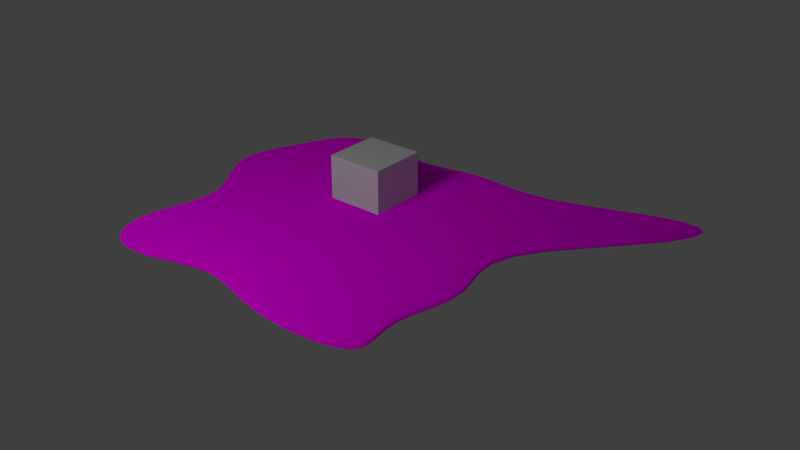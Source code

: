 # Source: oelfleck.blend  (saved by Blender 2.72.0; exported with 4.5.12 LTS)
import bpy
from mathutils import Matrix  # noqa: F401  (used for matrix-valued properties, if any)

bpy.ops.wm.read_factory_settings(use_empty=True)
scene = bpy.context.scene
scene.name = 'Scene'

# ---- collections
col_collection_1 = bpy.data.collections.new('Collection 1'); scene.collection.children.link(col_collection_1)

# ---- images (referenced by path relative to the original .blend; pixels are not part of the script)
import os
ASSET_DIR = os.environ.get("B2B_ASSET_DIR", "")  # directory of the original .blend (textures are referenced by path, not embedded)
HERE = os.path.dirname(os.path.abspath(__file__))  # packed textures are extracted next to this script under _unpacked/

def load_image(name, relpath, width, height, colorspace="sRGB"):
    """Load a texture the original file referenced (path relative to the .blend, or extracted next to this script)."""
    p = next((c for c in (os.path.join(HERE, relpath), os.path.join(ASSET_DIR, relpath)) if relpath and os.path.exists(c)), "")
    if p:
        img = bpy.data.images.load(p, check_existing=True)
        img.name = name
    else:  # same state as the original file: an image datablock whose file is absent (Cycles renders it pink)
        img = bpy.data.images.new(name, width, height)
        img.source = "FILE"
        img.filepath = "//" + (relpath or name)
    img.colorspace_settings.name = colorspace
    return img
img_oilspill_jpg_001 = load_image('oilspill.jpg.001', 'oilspill.jpg', 1024, 1024, 'sRGB')

# ---- materials (node trees are filled in below, after node groups)
mat_material_003 = bpy.data.materials.new('Material.003')
mat_material_003.alpha_threshold = 0.0
mat_material_003.preview_render_type = 'FLAT'
mat_material_003.roughness = 0.5
mat_material_002 = bpy.data.materials.new('Material.002')
mat_material_002.alpha_threshold = 0.0
mat_material_002.roughness = 0.5

# ---- material node trees
mat_material_003.use_nodes = True; mat_material_003.node_tree.nodes.clear()
_N = mat_material_003.node_tree.nodes; _L = mat_material_003.node_tree.links
n0 = _N.new('ShaderNodeOutputMaterial'); n0.name = 'Material Output'; n0.location = (518, 305)
n1 = _N.new('ShaderNodeBsdfDiffuse'); n1.name = 'Diffuse BSDF'; n1.location = (10, 300)
n1.inputs[1].default_value = 1.0
n2 = _N.new('ShaderNodeMixShader'); n2.name = 'Mix Shader'; n2.location = (276, 174)
n2.inputs[0].default_value = 0.0005
n3 = _N.new('ShaderNodeBsdfAnisotropic'); n3.name = 'Glossy BSDF'; n3.location = (3, 41)
n3.distribution = 'GGX'
n3.inputs[1].default_value = 0.1
n4 = _N.new('ShaderNodeTexImage'); n4.name = 'Image Texture'; n4.location = (-180, 300)
n4.width = 140
n4.image = img_oilspill_jpg_001
n5 = _N.new('ShaderNodeTexCoord'); n5.name = 'Texture Coordinate'; n5.location = (-357, 304)
_L.new(n1.outputs[0], n2.inputs[1])
_L.new(n2.outputs[0], n0.inputs[0])
_L.new(n3.outputs[0], n2.inputs[2])
_L.new(n4.outputs[0], n1.inputs[0])
_L.new(n5.outputs[2], n4.inputs[0])
n0.is_active_output = True
mat_material_002.use_nodes = True; mat_material_002.node_tree.nodes.clear()
_N = mat_material_002.node_tree.nodes; _L = mat_material_002.node_tree.links
n0 = _N.new('ShaderNodeOutputMaterial'); n0.name = 'Material Output'; n0.location = (300, 300)
n1 = _N.new('ShaderNodeEmission'); n1.name = 'Emission'; n1.location = (110, 300)
n1.inputs[0].default_value = (0.8, 0.8, 0.8, 1.0)
n1.inputs[1].default_value = 10.0
_L.new(n1.outputs[0], n0.inputs[0])
n0.is_active_output = True

# ---- world
world_world = bpy.data.worlds.new('World'); scene.world = world_world
world_world.color = (0.05088, 0.05088, 0.05088)
world_world.use_sun_shadow = False
world_world.sun_shadow_jitter_overblur = 0.0
world_world.cycles.sampling_method = 'MANUAL'
world_world.cycles.sample_map_resolution = 256

# ---- meshes
me_cube_002 = bpy.data.meshes.new('Cube.002')
me_cube_002.from_pydata([(-0.908, -0.9284, -1.0), (-0.8767, 0.8841, -1.0), (1.524, 1.306, -1.0), (0.9071, -0.8852, -1.0), (-0.908, -0.9284, 1.0), (-0.8767, 0.8841, 1.0), (1.524, 1.306, 1.0), (0.9071, -0.8852, 1.0), (-0.6, 1.0, 1.0), (-0.2256, 0.8364, 1.0), (0.2, 1.0, 1.0), (0.5852, 0.8491, 1.0), (0.5852, 0.8491, -1.0), (0.2, 1.0, -1.0), (-0.2256, 0.8364, -1.0), (-0.6, 1.0, -1.0), (0.7113, -1.0, 1.0), (0.2, -1.0, 1.0), (-0.2, -0.7958, 1.0), (-0.6, -1.0, 1.0), (-0.6, -1.0, -1.0), (-0.2, -0.7958, -1.0), (0.2, -1.0, -1.0), (0.7113, -1.0, -1.0), (-1.0, -0.6, 1.0), (-0.7693, -0.2, 1.0), (-1.217, 0.2, 1.0), (-1.0, 0.6, 1.0), (-1.0, 0.6, -1.0), (-1.217, 0.2, -1.0), (-0.7693, -0.2, -1.0), (-1.0, -0.6, -1.0), (1.628, 1.018, 1.0), (0.6791, 0.2, 1.0), (1.0, -0.2, 1.0), (0.7709, -0.6, 1.0), (0.7709, -0.6, -1.0), (1.0, -0.2, -1.0), (0.6791, 0.2, -1.0), (1.628, 1.018, -1.0), (-0.6, 0.6, -1.0), (-0.6, 0.2, -1.0), (-0.6, -0.2, -1.0), (-0.6, -0.6, -1.0), (-0.2, 0.6, -1.0), (-0.2, 0.2, -1.0), (-0.2, -0.2, -1.0), (-0.2, -0.6, -1.0), (0.2, 0.6, -1.0), (0.2, 0.2, -1.0), (0.2, -0.2, -1.0), (0.2, -0.6, -1.0), (0.6, 0.6, -1.0), (0.6, 0.2, -1.0), (0.6, -0.2, -1.0), (0.6, -0.6, -1.0), (0.6, 0.6, 1.0), (0.6, 0.2, 1.0), (0.6, -0.2, 1.0), (0.6, -0.6, 1.0), (0.2, 0.6, 1.0), (0.2, 0.2, 1.0), (0.2, -0.2, 1.0), (0.2, -0.6, 1.0), (-0.2, 0.6, 1.0), (-0.2, 0.2, 1.0), (-0.2, -0.2, 1.0), (-0.2, -0.6, 1.0), (-0.6, 0.6, 1.0), (-0.6, 0.2, 1.0), (-0.6, -0.2, 1.0), (-0.6, -0.6, 1.0)], [], [(27, 5, 1, 28), (11, 6, 2, 12), (35, 7, 3, 36), (19, 4, 0, 20), (52, 12, 2, 39), (68, 8, 5, 27), (5, 8, 15, 1), (8, 9, 14, 15), (9, 10, 13, 14), (10, 11, 12, 13), (7, 16, 23, 3), (16, 17, 22, 23), (17, 18, 21, 22), (18, 19, 20, 21), (28, 1, 15, 40), (40, 15, 14, 44), (44, 14, 13, 48), (48, 13, 12, 52), (32, 6, 11, 56), (56, 11, 10, 60), (60, 10, 9, 64), (64, 9, 8, 68), (4, 24, 31, 0), (24, 25, 30, 31), (25, 26, 29, 30), (26, 27, 28, 29), (6, 32, 39, 2), (32, 33, 38, 39), (33, 34, 37, 38), (34, 35, 36, 37), (23, 55, 36, 3), (55, 54, 37, 36), (54, 53, 38, 37), (53, 52, 39, 38), (19, 71, 24, 4), (71, 70, 25, 24), (70, 69, 26, 25), (69, 68, 27, 26), (0, 31, 43, 20), (31, 30, 42, 43), (30, 29, 41, 42), (29, 28, 40, 41), (20, 43, 47, 21), (43, 42, 46, 47), (42, 41, 45, 46), (41, 40, 44, 45), (21, 47, 51, 22), (47, 46, 50, 51), (46, 45, 49, 50), (45, 44, 48, 49), (22, 51, 55, 23), (51, 50, 54, 55), (50, 49, 53, 54), (49, 48, 52, 53), (7, 35, 59, 16), (35, 34, 58, 59), (34, 33, 57, 58), (33, 32, 56, 57), (16, 59, 63, 17), (59, 58, 62, 63), (58, 57, 61, 62), (57, 56, 60, 61), (17, 63, 67, 18), (63, 62, 66, 67), (62, 61, 65, 66), (61, 60, 64, 65), (18, 67, 71, 19), (67, 66, 70, 71), (66, 65, 69, 70), (65, 64, 68, 69)])
_uv = me_cube_002.uv_layers.new(name='UVMap')
_uv.uv.foreach_set('vector', [0.7119, 0.01608, 0.9881, 0.01608, 0.9881, 0.2922, 0.7119, 0.2922, 0.7119, 0.01608, 0.9881, 0.01608, 0.9881, 0.2922, 0.7119, 0.2922, 0.7119, 0.01608, 0.9881, 0.01608, 0.9881, 0.2922, 0.7119, 0.2922, 0.7119, 0.01608, 0.9881, 0.01608, 0.9881, 0.2922, 0.7119, 0.2922, 0.7119, 0.01608, 0.9881, 0.01608, 0.9881, 0.2922, 0.7119, 0.2922, 0.6866, 0.2185, 0.6614, 0.2692, 0.6336, 0.237, 0.6359, 0.1932, 0.7119, 0.01608, 0.9881, 0.01608, 0.9881, 0.2922, 0.7119, 0.2922, 0.7119, 0.01608, 0.9881, 0.01608, 0.9881, 0.2922, 0.7119, 0.2922, 0.7119, 0.01608, 0.9881, 0.01608, 0.9881, 0.2922, 0.7119, 0.2922, 0.7119, 0.01608, 0.9881, 0.01608, 0.9881, 0.2922, 0.7119, 0.2922, 0.7119, 0.01608, 0.9881, 0.01608, 0.9881, 0.2922, 0.7119, 0.2922, 0.7119, 0.01608, 0.9881, 0.01608, 0.9881, 0.2922, 0.7119, 0.2922, 0.7119, 0.01608, 0.9881, 0.01608, 0.9881, 0.2922, 0.7119, 0.2922, 0.7119, 0.01608, 0.9881, 0.01608, 0.9881, 0.2922, 0.7119, 0.2922, 0.7119, 0.01608, 0.9881, 0.01608, 0.9881, 0.2922, 0.7119, 0.2922, 0.7119, 0.01608, 0.9881, 0.01608, 0.9881, 0.2922, 0.7119, 0.2922, 0.7119, 0.01608, 0.9881, 0.01608, 0.9881, 0.2922, 0.7119, 0.2922, 0.7119, 0.01608, 0.9881, 0.01608, 0.9881, 0.2922, 0.7119, 0.2922, 0.9425, 0.4121, 0.9112, 0.4421, 0.8211, 0.3249, 0.8387, 0.2942, 0.8387, 0.2942, 0.8211, 0.3249, 0.7628, 0.3197, 0.788, 0.269, 0.788, 0.269, 0.7628, 0.3197, 0.7192, 0.2721, 0.7373, 0.2437, 0.7373, 0.2437, 0.7192, 0.2721, 0.6614, 0.2692, 0.6866, 0.2185, 0.7119, 0.01608, 0.9881, 0.01608, 0.9881, 0.2922, 0.7119, 0.2922, 0.7119, 0.01608, 0.9881, 0.01608, 0.9881, 0.2922, 0.7119, 0.2922, 0.7119, 0.01608, 0.9881, 0.01608, 0.9881, 0.2922, 0.7119, 0.2922, 0.7119, 0.01608, 0.9881, 0.01608, 0.9881, 0.2922, 0.7119, 0.2922, 0.7119, 0.01608, 0.9881, 0.01608, 0.9881, 0.2922, 0.7119, 0.2922, 0.7119, 0.01608, 0.9881, 0.01608, 0.9881, 0.2922, 0.7119, 0.2922, 0.7119, 0.01608, 0.9881, 0.01608, 0.9881, 0.2922, 0.7119, 0.2922, 0.7119, 0.01608, 0.9881, 0.01608, 0.9881, 0.2922, 0.7119, 0.2922, 0.7119, 0.01608, 0.9881, 0.01608, 0.9881, 0.2922, 0.7119, 0.2922, 0.7119, 0.01608, 0.9881, 0.01608, 0.9881, 0.2922, 0.7119, 0.2922, 0.7119, 0.01608, 0.9881, 0.01608, 0.9881, 0.2922, 0.7119, 0.2922, 0.7119, 0.01608, 0.9881, 0.01608, 0.9881, 0.2922, 0.7119, 0.2922, 0.7876, 0.01571, 0.7624, 0.0664, 0.7117, 0.04116, 0.7441, 0.005337, 0.7624, 0.0664, 0.7371, 0.1171, 0.7157, 0.1064, 0.7117, 0.04116, 0.7371, 0.1171, 0.7119, 0.1678, 0.6336, 0.1288, 0.7157, 0.1064, 0.7119, 0.1678, 0.6866, 0.2185, 0.6359, 0.1932, 0.6336, 0.1288, 0.7119, 0.01608, 0.9881, 0.01608, 0.9881, 0.2922, 0.7119, 0.2922, 0.7119, 0.01608, 0.9881, 0.01608, 0.9881, 0.2922, 0.7119, 0.2922, 0.7119, 0.01608, 0.9881, 0.01608, 0.9881, 0.2922, 0.7119, 0.2922, 0.7119, 0.01608, 0.9881, 0.01608, 0.9881, 0.2922, 0.7119, 0.2922, 0.7119, 0.01608, 0.9881, 0.01608, 0.9881, 0.2922, 0.7119, 0.2922, 0.7119, 0.01608, 0.9881, 0.01608, 0.9881, 0.2922, 0.7119, 0.2922, 0.7119, 0.01608, 0.9881, 0.01608, 0.9881, 0.2922, 0.7119, 0.2922, 0.7119, 0.01608, 0.9881, 0.01608, 0.9881, 0.2922, 0.7119, 0.2922, 0.7119, 0.01608, 0.9881, 0.01608, 0.9881, 0.2922, 0.7119, 0.2922, 0.7119, 0.01608, 0.9881, 0.01608, 0.9881, 0.2922, 0.7119, 0.2922, 0.7119, 0.01608, 0.9881, 0.01608, 0.9881, 0.2922, 0.7119, 0.2922, 0.7119, 0.01608, 0.9881, 0.01608, 0.9881, 0.2922, 0.7119, 0.2922, 0.7119, 0.01608, 0.9881, 0.01608, 0.9881, 0.2922, 0.7119, 0.2922, 0.7119, 0.01608, 0.9881, 0.01608, 0.9881, 0.2922, 0.7119, 0.2922, 0.7119, 0.01608, 0.9881, 0.01608, 0.9881, 0.2922, 0.7119, 0.2922, 0.7119, 0.01608, 0.9881, 0.01608, 0.9881, 0.2922, 0.7119, 0.2922, 0.9714, 0.1254, 0.9361, 0.1529, 0.9144, 0.1421, 0.9538, 0.09847, 0.9361, 0.1529, 0.9399, 0.2181, 0.8892, 0.1928, 0.9144, 0.1421, 0.9399, 0.2181, 0.874, 0.2485, 0.864, 0.2435, 0.8892, 0.1928, 0.874, 0.2485, 0.9425, 0.4121, 0.8387, 0.2942, 0.864, 0.2435, 0.9538, 0.09847, 0.9144, 0.1421, 0.8638, 0.1169, 0.889, 0.0662, 0.9144, 0.1421, 0.8892, 0.1928, 0.8385, 0.1676, 0.8638, 0.1169, 0.8892, 0.1928, 0.864, 0.2435, 0.8133, 0.2183, 0.8385, 0.1676, 0.864, 0.2435, 0.8387, 0.2942, 0.788, 0.269, 0.8133, 0.2183, 0.889, 0.0662, 0.8638, 0.1169, 0.8131, 0.09165, 0.8254, 0.06684, 0.8638, 0.1169, 0.8385, 0.1676, 0.7878, 0.1423, 0.8131, 0.09165, 0.8385, 0.1676, 0.8133, 0.2183, 0.7626, 0.193, 0.7878, 0.1423, 0.8133, 0.2183, 0.788, 0.269, 0.7373, 0.2437, 0.7626, 0.193, 0.8254, 0.06684, 0.8131, 0.09165, 0.7624, 0.0664, 0.7876, 0.01571, 0.8131, 0.09165, 0.7878, 0.1423, 0.7371, 0.1171, 0.7624, 0.0664, 0.7878, 0.1423, 0.7626, 0.193, 0.7119, 0.1678, 0.7371, 0.1171, 0.7626, 0.193, 0.7373, 0.2437, 0.6866, 0.2185, 0.7119, 0.1678])
me_cube_002.materials.append(mat_material_003)
me_cube_002.use_remesh_preserve_volume = False
me_cube_002.use_remesh_preserve_attributes = False
me_cube_002.use_mirror_vertex_groups = False
me_cube_002.update()
me_cube_001 = bpy.data.meshes.new('Cube.001')
me_cube_001.from_pydata([(-1.0, -1.0, -1.0), (-1.0, 1.0, -1.0), (1.0, 1.0, -1.0), (1.0, -1.0, -1.0), (-1.0, -1.0, 1.0), (-1.0, 1.0, 1.0), (1.0, 1.0, 1.0), (1.0, -1.0, 1.0)], [], [(4, 5, 1, 0), (5, 6, 2, 1), (6, 7, 3, 2), (7, 4, 0, 3), (0, 1, 2, 3), (7, 6, 5, 4)])
me_cube_001.use_remesh_preserve_volume = False
me_cube_001.use_remesh_preserve_attributes = False
me_cube_001.use_mirror_vertex_groups = False
me_cube_001.update()
me_plane_001 = bpy.data.meshes.new('Plane.001')
me_plane_001.from_pydata([(-1.0, -1.0, 0.0), (1.0, -1.0, 0.0), (-1.0, 1.0, 0.0), (1.0, 1.0, 0.0)], [], [(0, 1, 3, 2)])
me_plane_001.materials.append(mat_material_002)
me_plane_001.use_remesh_preserve_volume = False
me_plane_001.use_remesh_preserve_attributes = False
me_plane_001.use_mirror_vertex_groups = False
me_plane_001.update()

# ---- objects
ob_cube_001 = bpy.data.objects.new('Cube.001', me_cube_002)
ob_cube = bpy.data.objects.new('Cube', me_cube_001)
ob_plane_001 = bpy.data.objects.new('Plane.001', me_plane_001)

# ---- transforms, parenting, visibility, modifiers, constraints
ob_cube_001.location = (0.0, 0.0, 0.0)
ob_cube_001.scale = (5.904, 5.904, 0.1324)
ob_cube_001.lineart.crease_threshold = 0.0
_m = ob_cube_001.modifiers.new('Subsurf', 'SUBSURF')
_m.uv_smooth = 'PRESERVE_CORNERS'
_m.quality = 2
_m.levels = 3
_m.show_only_control_edges = False
ob_cube.location = (-0.6079, 1.801, 0.6585)
ob_cube.hide_viewport = True
ob_cube.lineart.crease_threshold = 0.0
ob_plane_001.location = (0.0, -14.6, 12.5)
ob_plane_001.rotation_euler = (0.8482, -0.0, 0.0)
ob_plane_001.scale = (2.57, 2.57, 2.57)
ob_plane_001.hide_viewport = True
ob_plane_001.lineart.crease_threshold = 0.0

# ---- collection membership
col_collection_1.objects.link(ob_cube_001)
col_collection_1.objects.link(ob_cube)
col_collection_1.objects.link(ob_plane_001)

# ---- scene / render settings (as saved in the file)
scene.frame_start = 1; scene.frame_end = 250; scene.frame_set(1)
scene.render.engine = 'CYCLES'
scene.render.resolution_percentage = 50
scene.render.dither_intensity = 0.0
scene.cycles.use_denoising = False
scene.cycles.samples = 10
scene.cycles.sampling_pattern = 'TABULATED_SOBOL'
scene.cycles.light_sampling_threshold = 0.0
scene.cycles.use_adaptive_sampling = False
scene.cycles.use_light_tree = False
scene.cycles.blur_glossy = 0.0
scene.cycles.pixel_filter_type = 'GAUSSIAN'
scene.cycles.sample_clamp_indirect = 0.0
scene.view_settings.view_transform = 'Standard'
bpy.context.view_layer.update()

# ---- added for rendering (the .blend has no active camera): camera
cam_auto = bpy.data.cameras.new('AutoCamera')
cam_auto.lens = 50.0
cam_auto.sensor_width = 36.0
cam_auto.clip_end = 1000.0
ob_auto_camera = bpy.data.objects.new('AutoCamera', cam_auto)
scene.collection.objects.link(ob_auto_camera)
ob_auto_camera.location = (21.3043, -23.2073, 16.0747)
ob_auto_camera.rotation_euler = (1.09748, -7.21219e-08, 0.694738)
scene.camera = ob_auto_camera
bpy.context.view_layer.update()
